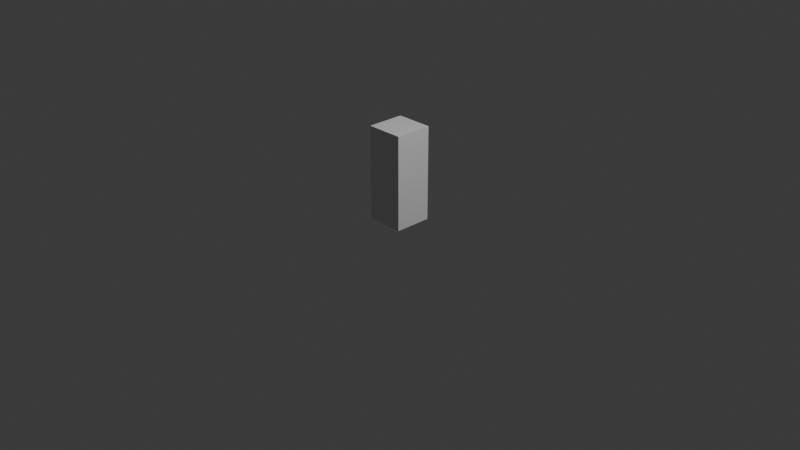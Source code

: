 # Source: blend.blend  (saved by Blender 4.5.90; exported with 4.5.12 LTS)
import bpy
from mathutils import Matrix  # noqa: F401  (used for matrix-valued properties, if any)

bpy.ops.wm.read_factory_settings(use_empty=True)
scene = bpy.context.scene
scene.name = 'Scene'

# ---- collections
col_collection = bpy.data.collections.new('Collection'); scene.collection.children.link(col_collection)

# ---- materials (node trees are filled in below, after node groups)
mat_material = bpy.data.materials.new('Material')
mat_material.alpha_threshold = 0.0
mat_material.roughness = 0.5
mat_material.line_color = (0.0, 0.0, 0.0, 1.0)

# ---- material node trees
mat_material.use_nodes = True; mat_material.node_tree.nodes.clear()
_N = mat_material.node_tree.nodes; _L = mat_material.node_tree.links
n0 = _N.new('ShaderNodeOutputMaterial'); n0.name = 'Material Output'; n0.location = (200, 100)
n1 = _N.new('ShaderNodeBsdfPrincipled'); n1.name = 'Principled BSDF'; n1.location = (-200, 100)
n1.inputs[3].default_value = 1.45
_L.new(n1.outputs[0], n0.inputs[0])
n0.is_active_output = True

# ---- world
world_world = bpy.data.worlds.new('World'); scene.world = world_world
world_world.use_nodes = True; world_world.node_tree.nodes.clear()
_N = world_world.node_tree.nodes; _L = world_world.node_tree.links
n0 = _N.new('ShaderNodeOutputWorld'); n0.name = 'World Output'; n0.location = (200, 100)
n1 = _N.new('ShaderNodeBackground'); n1.name = 'Background'; n1.location = (-200, 100)
n1.inputs[0].default_value = (0.05088, 0.05088, 0.05088, 1.0)
_L.new(n1.outputs[0], n0.inputs[0])
n0.is_active_output = True
world_world.color = (0.05088, 0.05088, 0.05088)
world_world.sun_shadow_jitter_overblur = 0.0

# ---- cameras
cam_camera = bpy.data.cameras.new('Camera')
cam_camera.clip_end = 100.0
cam_camera.ortho_scale = 7.314

# ---- lights
light_light = bpy.data.lights.new('Light', 'POINT')
light_light.energy = 1000.0
light_light.shadow_soft_size = 0.1

# ---- meshes
me_cube = bpy.data.meshes.new('Cube')
me_cube.from_pydata([(0.2009, 0.2026, 1.005), (0.2009, 0.2026, 0.001486), (0.2009, -0.1994, 1.005), (0.2009, -0.1994, 0.001486), (-0.1974, 0.2026, 1.005), (-0.1974, 0.2026, 0.001486), (-0.1974, -0.1994, 1.005), (-0.1974, -0.1994, 0.001486), (-0.3342, -0.1994, 1.415)], [(6, 8)], [(0, 4, 6, 2), (3, 2, 6, 7), (7, 6, 4, 5), (5, 1, 3, 7), (1, 0, 2, 3), (5, 4, 0, 1)])
_uv = me_cube.uv_layers.new(name='UVMap')
_uv.uv.foreach_set('vector', [0.625, 0.5, 0.875, 0.5, 0.875, 0.75, 0.625, 0.75, 0.375, 0.75, 0.625, 0.75, 0.625, 1.0, 0.375, 1.0, 0.375, 0.0, 0.625, 0.0, 0.625, 0.25, 0.375, 0.25, 0.125, 0.5, 0.375, 0.5, 0.375, 0.75, 0.125, 0.75, 0.375, 0.5, 0.625, 0.5, 0.625, 0.75, 0.375, 0.75, 0.375, 0.25, 0.625, 0.25, 0.625, 0.5, 0.375, 0.5])
me_cube.materials.append(mat_material)
me_cube.use_mirror_vertex_groups = False
me_cube.update()

# ---- objects
ob_cube = bpy.data.objects.new('Cube', me_cube)
ob_light = bpy.data.objects.new('Light', light_light)
ob_camera = bpy.data.objects.new('Camera', cam_camera)
ob_x = bpy.data.objects.new('エンプティ', None)
ob_001 = bpy.data.objects.new('エンプティ.001', None)

# ---- transforms, parenting, visibility, modifiers, constraints
ob_cube.location = (0.0, 0.0, 0.0)
ob_cube.lock_rotations_4d = False
ob_cube.empty_display_type = 'ARROWS'
ob_cube.lineart.crease_threshold = 0.0
ob_light.location = (4.076, 1.005, 5.904)
ob_light.rotation_euler = (0.6503, 0.05522, 1.866)
ob_light.lock_rotations_4d = False
ob_light.empty_display_type = 'ARROWS'
ob_light.color = (0.0, 0.0, 0.0, 0.0)
ob_light.lineart.crease_threshold = 0.0
ob_camera.location = (7.359, -6.926, 4.958)
ob_camera.rotation_euler = (1.109, 0.0, 0.8149)
ob_camera.lock_rotations_4d = False
ob_camera.empty_display_type = 'ARROWS'
ob_camera.color = (0.0, 0.0, 0.0, 0.0)
ob_camera.display_type = 'WIRE'
ob_camera.lineart.crease_threshold = 0.0
ob_x.location = (0.0, 0.0, 0.0)
ob_x.rotation_euler = (1.571, -0.0, -0.0)
ob_x.empty_display_type = 'IMAGE'
ob_x.empty_display_size = 5.0
ob_x.empty_image_offset = (-0.192, -0.291)
ob_x.empty_image_depth = 'FRONT'
ob_x.show_empty_image_only_axis_aligned = True
ob_x.use_empty_image_alpha = True
ob_x.empty_image_side = 'FRONT'
ob_x.color = (1.0, 1.0, 1.0, 0.1296)
ob_001.location = (0.0, 0.0, 0.0)
ob_001.rotation_euler = (1.571, -0.0, 1.571)
ob_001.empty_display_type = 'IMAGE'
ob_001.empty_display_size = 5.0
ob_001.empty_image_offset = (-0.51, -0.291)
ob_001.empty_image_depth = 'FRONT'
ob_001.show_empty_image_only_axis_aligned = True
ob_001.use_empty_image_alpha = True
ob_001.empty_image_side = 'FRONT'
ob_001.color = (1.0, 1.0, 1.0, 0.1296)

# ---- collection membership
col_collection.objects.link(ob_cube)
col_collection.objects.link(ob_light)
col_collection.objects.link(ob_camera)
col_collection.objects.link(ob_x)
col_collection.objects.link(ob_001)

# ---- scene / render settings (as saved in the file)
scene.camera = ob_camera
scene.frame_start = 1; scene.frame_end = 250; scene.frame_set(1)
scene.render.engine = 'BLENDER_EEVEE_NEXT'
bpy.context.view_layer.update()
